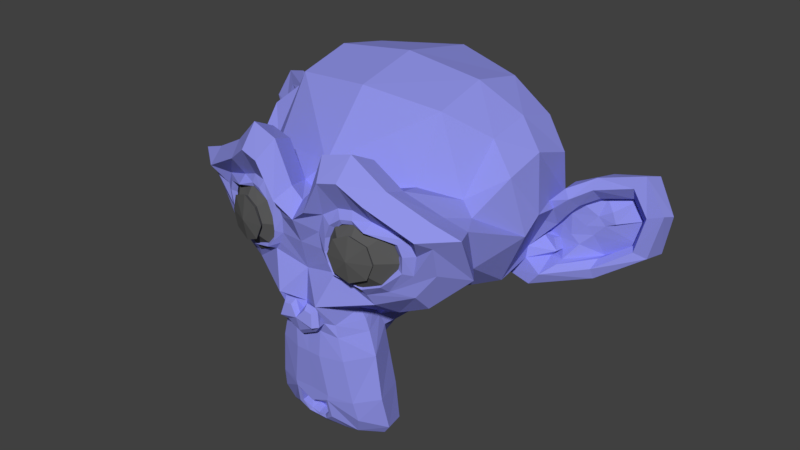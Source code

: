 # Source: monkey.blend  (saved by Blender 2.79.0; exported with 4.5.12 LTS)
import bpy
from mathutils import Matrix  # noqa: F401  (used for matrix-valued properties, if any)

bpy.ops.wm.read_factory_settings(use_empty=True)
scene = bpy.context.scene
scene.name = 'Scene'

# ---- collections
col_collection_1 = bpy.data.collections.new('Collection 1'); scene.collection.children.link(col_collection_1)

# ---- materials (node trees are filled in below, after node groups)
mat_eyes = bpy.data.materials.new('Eyes')
mat_eyes.alpha_threshold = 0.0
mat_eyes.use_transparent_shadow = False
mat_eyes.diffuse_color = (0.1025, 0.1025, 0.1025, 1.0)
mat_eyes.roughness = 0.5
mat_head = bpy.data.materials.new('Head')
mat_head.alpha_threshold = 0.0
mat_head.use_transparent_shadow = False
mat_head.diffuse_color = (0.2785, 0.291, 0.8, 1.0)
mat_head.roughness = 0.5

# ---- material node trees

# ---- world
world_untitled = bpy.data.worlds.new('Untitled'); scene.world = world_untitled
world_untitled.color = (0.05088, 0.05088, 0.05088)
world_untitled.use_sun_shadow = False
world_untitled.sun_shadow_jitter_overblur = 0.0
world_untitled.cycles.sampling_method = 'MANUAL'

# ---- meshes
me_suzanne = bpy.data.meshes.new('Suzanne')
me_suzanne.from_pydata([(0.4375, -0.7656, 0.1641), (-0.4375, -0.7656, 0.1641), (0.5, -0.6875, 0.09375), (-0.5, -0.6875, 0.09375), (0.5469, -0.5781, 0.05469), (-0.5469, -0.5781, 0.05469), (0.3516, -0.6172, -0.02344), (-0.3516, -0.6172, -0.02344), (0.3516, -0.7188, 0.03125), (-0.3516, -0.7188, 0.03125), (0.3516, -0.7812, 0.1328), (-0.3516, -0.7812, 0.1328), (0.2734, -0.7969, 0.1641), (-0.2734, -0.7969, 0.1641), (0.2031, -0.7422, 0.09375), (-0.2031, -0.7422, 0.09375), (0.1562, -0.6484, 0.05469), (-0.1562, -0.6484, 0.05469), (0.07812, -0.6562, 0.2422), (-0.07812, -0.6562, 0.2422), (0.1406, -0.7422, 0.2422), (-0.1406, -0.7422, 0.2422), (0.2422, -0.7969, 0.2422), (-0.2422, -0.7969, 0.2422), (0.2734, -0.7969, 0.3281), (-0.2734, -0.7969, 0.3281), (0.2031, -0.7422, 0.3906), (-0.2031, -0.7422, 0.3906), (0.1562, -0.6484, 0.4375), (-0.1562, -0.6484, 0.4375), (0.3516, -0.6172, 0.5156), (-0.3516, -0.6172, 0.5156), (0.3516, -0.7188, 0.4531), (-0.3516, -0.7188, 0.4531), (0.3516, -0.7812, 0.3594), (-0.3516, -0.7812, 0.3594), (0.4375, -0.7656, 0.3281), (-0.4375, -0.7656, 0.3281), (0.5, -0.6875, 0.3906), (-0.5, -0.6875, 0.3906), (0.5469, -0.5781, 0.4375), (-0.5469, -0.5781, 0.4375), (0.625, -0.5625, 0.2422), (-0.625, -0.5625, 0.2422), (0.5625, -0.6719, 0.2422), (-0.5625, -0.6719, 0.2422), (0.4688, -0.7578, 0.2422), (-0.4688, -0.7578, 0.2422), (0.4766, -0.7734, 0.2422), (-0.4766, -0.7734, 0.2422), (0.4453, -0.7812, 0.3359), (-0.4453, -0.7812, 0.3359), (0.3516, -0.8047, 0.375), (-0.3516, -0.8047, 0.375), (0.2656, -0.8203, 0.3359), (-0.2656, -0.8203, 0.3359), (0.2266, -0.8203, 0.2422), (-0.2266, -0.8203, 0.2422), (0.2656, -0.8203, 0.1562), (-0.2656, -0.8203, 0.1562), (0.3516, -0.8281, 0.2422), (-0.3516, -0.8281, 0.2422), (0.3516, -0.8047, 0.1172), (-0.3516, -0.8047, 0.1172), (0.4453, -0.7812, 0.1562), (-0.4453, -0.7812, 0.1562), (0.0, -0.7422, 0.4297), (0.0, -0.8203, 0.3516), (0.0, -0.7344, -0.6797), (0.0, -0.7812, -0.3203), (0.0, -0.7969, -0.1875), (0.0, -0.7188, -0.7734), (0.0, -0.6016, 0.4062), (0.0, -0.5703, 0.5703), (0.0, 0.5469, 0.8984), (0.0, 0.8516, 0.5625), (0.0, 0.8281, 0.07031), (0.0, 0.3516, -0.3828), (0.2031, -0.5625, -0.1875), (-0.2031, -0.5625, -0.1875), (0.3125, -0.5703, -0.4375), (-0.3125, -0.5703, -0.4375), (0.3516, -0.5703, -0.6953), (-0.3516, -0.5703, -0.6953), (0.3672, -0.5312, -0.8906), (-0.3672, -0.5312, -0.8906), (0.3281, -0.5234, -0.9453), (-0.3281, -0.5234, -0.9453), (0.1797, -0.5547, -0.9688), (-0.1797, -0.5547, -0.9688), (0.0, -0.5781, -0.9844), (0.4375, -0.5312, -0.1406), (-0.4375, -0.5312, -0.1406), (0.6328, -0.5391, -0.03906), (-0.6328, -0.5391, -0.03906), (0.8281, -0.4453, 0.1484), (-0.8281, -0.4453, 0.1484), (0.8594, -0.5938, 0.4297), (-0.8594, -0.5938, 0.4297), (0.7109, -0.625, 0.4844), (-0.7109, -0.625, 0.4844), (0.4922, -0.6875, 0.6016), (-0.4922, -0.6875, 0.6016), (0.3203, -0.7344, 0.7578), (-0.3203, -0.7344, 0.7578), (0.1562, -0.7578, 0.7188), (-0.1562, -0.7578, 0.7188), (0.0625, -0.75, 0.4922), (-0.0625, -0.75, 0.4922), (0.1641, -0.7734, 0.4141), (-0.1641, -0.7734, 0.4141), (0.125, -0.7656, 0.3047), (-0.125, -0.7656, 0.3047), (0.2031, -0.7422, 0.09375), (-0.2031, -0.7422, 0.09375), (0.375, -0.7031, 0.01562), (-0.375, -0.7031, 0.01562), (0.4922, -0.6719, 0.0625), (-0.4922, -0.6719, 0.0625), (0.625, -0.6484, 0.1875), (-0.625, -0.6484, 0.1875), (0.6406, -0.6484, 0.2969), (-0.6406, -0.6484, 0.2969), (0.6016, -0.6641, 0.375), (-0.6016, -0.6641, 0.375), (0.4297, -0.7188, 0.4375), (-0.4297, -0.7188, 0.4375), (0.25, -0.7578, 0.4688), (-0.25, -0.7578, 0.4688), (0.0, -0.7344, -0.7656), (0.1094, -0.7344, -0.7188), (-0.1094, -0.7344, -0.7188), (0.1172, -0.7109, -0.8359), (-0.1172, -0.7109, -0.8359), (0.0625, -0.6953, -0.8828), (-0.0625, -0.6953, -0.8828), (0.0, -0.6875, -0.8906), (0.0, -0.75, -0.1953), (0.0, -0.7422, -0.1406), (0.1016, -0.7422, -0.1484), (-0.1016, -0.7422, -0.1484), (0.125, -0.75, -0.2266), (-0.125, -0.75, -0.2266), (0.08594, -0.7422, -0.2891), (-0.08594, -0.7422, -0.2891), (0.3984, -0.6719, -0.04688), (-0.3984, -0.6719, -0.04688), (0.6172, -0.625, 0.05469), (-0.6172, -0.625, 0.05469), (0.7266, -0.6016, 0.2031), (-0.7266, -0.6016, 0.2031), (0.7422, -0.6562, 0.375), (-0.7422, -0.6562, 0.375), (0.6875, -0.7266, 0.4141), (-0.6875, -0.7266, 0.4141), (0.4375, -0.7969, 0.5469), (-0.4375, -0.7969, 0.5469), (0.3125, -0.8359, 0.6406), (-0.3125, -0.8359, 0.6406), (0.2031, -0.8516, 0.6172), (-0.2031, -0.8516, 0.6172), (0.1016, -0.8438, 0.4297), (-0.1016, -0.8438, 0.4297), (0.125, -0.8125, -0.1016), (-0.125, -0.8125, -0.1016), (0.2109, -0.7109, -0.4453), (-0.2109, -0.7109, -0.4453), (0.25, -0.6875, -0.7031), (-0.25, -0.6875, -0.7031), (0.2656, -0.6641, -0.8203), (-0.2656, -0.6641, -0.8203), (0.2344, -0.6328, -0.9141), (-0.2344, -0.6328, -0.9141), (0.1641, -0.6328, -0.9297), (-0.1641, -0.6328, -0.9297), (0.0, -0.6406, -0.9453), (0.0, -0.7266, 0.04688), (0.0, -0.7656, 0.2109), (0.3281, -0.7422, 0.4766), (-0.3281, -0.7422, 0.4766), (0.1641, -0.75, 0.1406), (-0.1641, -0.75, 0.1406), (0.1328, -0.7578, 0.2109), (-0.1328, -0.7578, 0.2109), (0.1172, -0.7344, -0.6875), (-0.1172, -0.7344, -0.6875), (0.07812, -0.75, -0.4453), (-0.07812, -0.75, -0.4453), (0.0, -0.75, -0.4453), (0.0, -0.7422, -0.3281), (0.09375, -0.7812, -0.2734), (-0.09375, -0.7812, -0.2734), (0.1328, -0.7969, -0.2266), (-0.1328, -0.7969, -0.2266), (0.1094, -0.7812, -0.1328), (-0.1094, -0.7812, -0.1328), (0.03906, -0.7812, -0.125), (-0.03906, -0.7812, -0.125), (0.0, -0.8281, -0.2031), (0.04688, -0.8125, -0.1484), (-0.04688, -0.8125, -0.1484), (0.09375, -0.8125, -0.1562), (-0.09375, -0.8125, -0.1562), (0.1094, -0.8281, -0.2266), (-0.1094, -0.8281, -0.2266), (0.07812, -0.8047, -0.25), (-0.07812, -0.8047, -0.25), (0.0, -0.8047, -0.2891), (0.2578, -0.5547, -0.3125), (-0.2578, -0.5547, -0.3125), (0.1641, -0.7109, -0.2422), (-0.1641, -0.7109, -0.2422), (0.1797, -0.7109, -0.3125), (-0.1797, -0.7109, -0.3125), (0.2344, -0.5547, -0.25), (-0.2344, -0.5547, -0.25), (0.0, -0.6875, -0.875), (0.04688, -0.6875, -0.8672), (-0.04688, -0.6875, -0.8672), (0.09375, -0.7109, -0.8203), (-0.09375, -0.7109, -0.8203), (0.09375, -0.7266, -0.7422), (-0.09375, -0.7266, -0.7422), (0.0, -0.6562, -0.7812), (0.09375, -0.6641, -0.75), (-0.09375, -0.6641, -0.75), (0.09375, -0.6406, -0.8125), (-0.09375, -0.6406, -0.8125), (0.04688, -0.6328, -0.8516), (-0.04688, -0.6328, -0.8516), (0.0, -0.6328, -0.8594), (0.1719, -0.7812, 0.2188), (-0.1719, -0.7812, 0.2188), (0.1875, -0.7734, 0.1562), (-0.1875, -0.7734, 0.1562), (0.3359, -0.7578, 0.4297), (-0.3359, -0.7578, 0.4297), (0.2734, -0.7734, 0.4219), (-0.2734, -0.7734, 0.4219), (0.4219, -0.7734, 0.3984), (-0.4219, -0.7734, 0.3984), (0.5625, -0.6953, 0.3516), (-0.5625, -0.6953, 0.3516), (0.5859, -0.6875, 0.2891), (-0.5859, -0.6875, 0.2891), (0.5781, -0.6797, 0.1953), (-0.5781, -0.6797, 0.1953), (0.4766, -0.7188, 0.1016), (-0.4766, -0.7188, 0.1016), (0.375, -0.7422, 0.0625), (-0.375, -0.7422, 0.0625), (0.2266, -0.7812, 0.1094), (-0.2266, -0.7812, 0.1094), (0.1797, -0.7812, 0.2969), (-0.1797, -0.7812, 0.2969), (0.2109, -0.7812, 0.375), (-0.2109, -0.7812, 0.375), (0.2344, -0.7578, 0.3594), (-0.2344, -0.7578, 0.3594), (0.1953, -0.7578, 0.2969), (-0.1953, -0.7578, 0.2969), (0.2422, -0.7578, 0.125), (-0.2422, -0.7578, 0.125), (0.375, -0.7266, 0.08594), (-0.375, -0.7266, 0.08594), (0.4609, -0.7031, 0.1172), (-0.4609, -0.7031, 0.1172), (0.5469, -0.6719, 0.2109), (-0.5469, -0.6719, 0.2109), (0.5547, -0.6719, 0.2812), (-0.5547, -0.6719, 0.2812), (0.5312, -0.6797, 0.3359), (-0.5312, -0.6797, 0.3359), (0.4141, -0.75, 0.3906), (-0.4141, -0.75, 0.3906), (0.2812, -0.7656, 0.3984), (-0.2812, -0.7656, 0.3984), (0.3359, -0.75, 0.4062), (-0.3359, -0.75, 0.4062), (0.2031, -0.75, 0.1719), (-0.2031, -0.75, 0.1719), (0.1953, -0.75, 0.2266), (-0.1953, -0.75, 0.2266), (0.1094, -0.6094, 0.4609), (-0.1094, -0.6094, 0.4609), (0.1953, -0.6172, 0.6641), (-0.1953, -0.6172, 0.6641), (0.3359, -0.5938, 0.6875), (-0.3359, -0.5938, 0.6875), (0.4844, -0.5547, 0.5547), (-0.4844, -0.5547, 0.5547), (0.6797, -0.4922, 0.4531), (-0.6797, -0.4922, 0.4531), (0.7969, -0.4609, 0.4062), (-0.7969, -0.4609, 0.4062), (0.7734, -0.375, 0.1641), (-0.7734, -0.375, 0.1641), (0.6016, -0.4141, 0.0), (-0.6016, -0.4141, 0.0), (0.4375, -0.4688, -0.09375), (-0.4375, -0.4688, -0.09375), (0.0, -0.2891, 0.8984), (0.0, 0.07812, 0.9844), (0.0, 0.6719, -0.1953), (0.0, -0.1875, -0.4609), (0.0, -0.4609, -0.9766), (0.0, -0.3438, -0.8047), (0.0, -0.3203, -0.5703), (0.0, -0.2812, -0.4844), (0.8516, -0.05469, 0.2344), (-0.8516, -0.05469, 0.2344), (0.8594, 0.04688, 0.3203), (-0.8594, 0.04688, 0.3203), (0.7734, 0.4375, 0.2656), (-0.7734, 0.4375, 0.2656), (0.4609, 0.7031, 0.4375), (-0.4609, 0.7031, 0.4375), (0.7344, -0.07031, -0.04688), (-0.7344, -0.07031, -0.04688), (0.5938, 0.1641, -0.125), (-0.5938, 0.1641, -0.125), (0.6406, 0.4297, -0.007812), (-0.6406, 0.4297, -0.007812), (0.3359, 0.6641, 0.05469), (-0.3359, 0.6641, 0.05469), (0.2344, -0.4062, -0.3516), (-0.2344, -0.4062, -0.3516), (0.1797, -0.2578, -0.4141), (-0.1797, -0.2578, -0.4141), (0.2891, -0.3828, -0.7109), (-0.2891, -0.3828, -0.7109), (0.25, -0.3906, -0.5), (-0.25, -0.3906, -0.5), (0.3281, -0.3984, -0.9141), (-0.3281, -0.3984, -0.9141), (0.1406, -0.3672, -0.7578), (-0.1406, -0.3672, -0.7578), (0.125, -0.3594, -0.5391), (-0.125, -0.3594, -0.5391), (0.1641, -0.4375, -0.9453), (-0.1641, -0.4375, -0.9453), (0.2188, -0.4297, -0.2812), (-0.2188, -0.4297, -0.2812), (0.2109, -0.4688, -0.2266), (-0.2109, -0.4688, -0.2266), (0.2031, -0.5, -0.1719), (-0.2031, -0.5, -0.1719), (0.2109, -0.1641, -0.3906), (-0.2109, -0.1641, -0.3906), (0.2969, 0.2656, -0.3125), (-0.2969, 0.2656, -0.3125), (0.3438, 0.5391, -0.1484), (-0.3438, 0.5391, -0.1484), (0.4531, 0.3828, 0.8672), (-0.4531, 0.3828, 0.8672), (0.4531, 0.07031, 0.9297), (-0.4531, 0.07031, 0.9297), (0.4531, -0.2344, 0.8516), (-0.4531, -0.2344, 0.8516), (0.4609, -0.4297, 0.5234), (-0.4609, -0.4297, 0.5234), (0.7266, -0.3359, 0.4062), (-0.7266, -0.3359, 0.4062), (0.6328, -0.2812, 0.4531), (-0.6328, -0.2812, 0.4531), (0.6406, -0.05469, 0.7031), (-0.6406, -0.05469, 0.7031), (0.7969, -0.125, 0.5625), (-0.7969, -0.125, 0.5625), (0.7969, 0.1172, 0.6172), (-0.7969, 0.1172, 0.6172), (0.6406, 0.1953, 0.75), (-0.6406, 0.1953, 0.75), (0.6406, 0.4453, 0.6797), (-0.6406, 0.4453, 0.6797), (0.7969, 0.3594, 0.5391), (-0.7969, 0.3594, 0.5391), (0.6172, 0.5859, 0.3281), (-0.6172, 0.5859, 0.3281), (0.4844, 0.5469, 0.02344), (-0.4844, 0.5469, 0.02344), (0.8203, 0.2031, 0.3281), (-0.8203, 0.2031, 0.3281), (0.4062, -0.1484, -0.1719), (-0.4062, -0.1484, -0.1719), (0.4297, 0.2109, -0.1953), (-0.4297, 0.2109, -0.1953), (0.8906, 0.2344, 0.4062), (-0.8906, 0.2344, 0.4062), (0.7734, 0.125, -0.1406), (-0.7734, 0.125, -0.1406), (1.039, 0.3281, -0.1016), (-1.039, 0.3281, -0.1016), (1.281, 0.4297, 0.05469), (-1.281, 0.4297, 0.05469), (1.352, 0.4219, 0.3203), (-1.352, 0.4219, 0.3203), (1.234, 0.4219, 0.5078), (-1.234, 0.4219, 0.5078), (1.023, 0.3125, 0.4766), (-1.023, 0.3125, 0.4766), (1.016, 0.2891, 0.4141), (-1.016, 0.2891, 0.4141), (1.188, 0.3906, 0.4375), (-1.188, 0.3906, 0.4375), (1.266, 0.4062, 0.2891), (-1.266, 0.4062, 0.2891), (1.211, 0.4062, 0.07812), (-1.211, 0.4062, 0.07812), (1.031, 0.3047, -0.03906), (-1.031, 0.3047, -0.03906), (0.8281, 0.1328, -0.07031), (-0.8281, 0.1328, -0.07031), (0.9219, 0.2188, 0.3594), (-0.9219, 0.2188, 0.3594), (0.9453, 0.2891, 0.3047), (-0.9453, 0.2891, 0.3047), (0.8828, 0.2109, -0.02344), (-0.8828, 0.2109, -0.02344), (1.039, 0.3672, 0.0), (-1.039, 0.3672, 0.0), (1.188, 0.4453, 0.09375), (-1.188, 0.4453, 0.09375), (1.234, 0.4453, 0.25), (-1.234, 0.4453, 0.25), (1.172, 0.4375, 0.3594), (-1.172, 0.4375, 0.3594), (1.023, 0.3594, 0.3438), (-1.023, 0.3594, 0.3438), (0.8438, 0.2109, 0.2891), (-0.8438, 0.2109, 0.2891), (0.8359, 0.2734, 0.1719), (-0.8359, 0.2734, 0.1719), (0.7578, 0.2734, 0.09375), (-0.7578, 0.2734, 0.09375), (0.8203, 0.2734, 0.08594), (-0.8203, 0.2734, 0.08594), (0.8438, 0.2734, 0.01562), (-0.8438, 0.2734, 0.01562), (0.8125, 0.2734, -0.01562), (-0.8125, 0.2734, -0.01562), (0.7266, 0.07031, 0.0), (-0.7266, 0.07031, 0.0), (0.7188, 0.1719, -0.02344), (-0.7188, 0.1719, -0.02344), (0.7188, 0.1875, 0.03906), (-0.7188, 0.1875, 0.03906), (0.7969, 0.2109, 0.2031), (-0.7969, 0.2109, 0.2031), (0.8906, 0.2656, 0.2422), (-0.8906, 0.2656, 0.2422), (0.8906, 0.3203, 0.2344), (-0.8906, 0.3203, 0.2344), (0.8125, 0.3203, -0.01562), (-0.8125, 0.3203, -0.01562), (0.8516, 0.3203, 0.01562), (-0.8516, 0.3203, 0.01562), (0.8281, 0.3203, 0.07812), (-0.8281, 0.3203, 0.07812), (0.7656, 0.3203, 0.09375), (-0.7656, 0.3203, 0.09375), (0.8438, 0.3203, 0.1719), (-0.8438, 0.3203, 0.1719), (1.039, 0.4141, 0.3281), (-1.039, 0.4141, 0.3281), (1.188, 0.4844, 0.3438), (-1.188, 0.4844, 0.3438), (1.258, 0.4922, 0.2422), (-1.258, 0.4922, 0.2422), (1.211, 0.4844, 0.08594), (-1.211, 0.4844, 0.08594), (1.047, 0.4219, 0.0), (-1.047, 0.4219, 0.0), (0.8828, 0.2656, -0.01562), (-0.8828, 0.2656, -0.01562), (0.9531, 0.3438, 0.2891), (-0.9531, 0.3438, 0.2891), (0.8906, 0.3281, 0.1094), (-0.8906, 0.3281, 0.1094), (0.9375, 0.3359, 0.0625), (-0.9375, 0.3359, 0.0625), (1.0, 0.3672, 0.125), (-1.0, 0.3672, 0.125), (0.9609, 0.3516, 0.1719), (-0.9609, 0.3516, 0.1719), (1.016, 0.375, 0.2344), (-1.016, 0.375, 0.2344), (1.055, 0.3828, 0.1875), (-1.055, 0.3828, 0.1875), (1.109, 0.3906, 0.2109), (-1.109, 0.3906, 0.2109), (1.086, 0.3906, 0.2734), (-1.086, 0.3906, 0.2734), (1.023, 0.4844, 0.4375), (-1.023, 0.4844, 0.4375), (1.25, 0.5469, 0.4688), (-1.25, 0.5469, 0.4688), (1.367, 0.5, 0.2969), (-1.367, 0.5, 0.2969), (1.312, 0.5312, 0.05469), (-1.312, 0.5312, 0.05469), (1.039, 0.4922, -0.08594), (-1.039, 0.4922, -0.08594), (0.7891, 0.3281, -0.125), (-0.7891, 0.3281, -0.125), (0.8594, 0.3828, 0.3828), (-0.8594, 0.3828, 0.3828)], [], [(46, 0, 2, 44), (3, 1, 47, 45), (44, 2, 4, 42), (5, 3, 45, 43), (2, 8, 6, 4), (7, 9, 3, 5), (0, 10, 8, 2), (9, 11, 1, 3), (10, 12, 14, 8), (15, 13, 11, 9), (8, 14, 16, 6), (17, 15, 9, 7), (14, 20, 18, 16), (19, 21, 15, 17), (12, 22, 20, 14), (21, 23, 13, 15), (22, 24, 26, 20), (27, 25, 23, 21), (20, 26, 28, 18), (29, 27, 21, 19), (26, 32, 30, 28), (31, 33, 27, 29), (24, 34, 32, 26), (33, 35, 25, 27), (34, 36, 38, 32), (39, 37, 35, 33), (32, 38, 40, 30), (41, 39, 33, 31), (38, 44, 42, 40), (43, 45, 39, 41), (36, 46, 44, 38), (45, 47, 37, 39), (46, 36, 50, 48), (51, 37, 47, 49), (36, 34, 52, 50), (53, 35, 37, 51), (34, 24, 54, 52), (55, 25, 35, 53), (24, 22, 56, 54), (57, 23, 25, 55), (22, 12, 58, 56), (59, 13, 23, 57), (12, 10, 62, 58), (63, 11, 13, 59), (10, 0, 64, 62), (65, 1, 11, 63), (0, 46, 48, 64), (49, 47, 1, 65), (60, 64, 48), (49, 65, 61), (62, 64, 60), (61, 65, 63), (60, 58, 62), (63, 59, 61), (60, 56, 58), (59, 57, 61), (60, 54, 56), (57, 55, 61), (60, 52, 54), (55, 53, 61), (60, 50, 52), (53, 51, 61), (60, 48, 50), (51, 49, 61), (88, 173, 175, 90), (175, 174, 89, 90), (86, 171, 173, 88), (174, 172, 87, 89), (84, 169, 171, 86), (172, 170, 85, 87), (82, 167, 169, 84), (170, 168, 83, 85), (80, 165, 167, 82), (168, 166, 81, 83), (78, 91, 145, 163), (146, 92, 79, 164), (91, 93, 147, 145), (148, 94, 92, 146), (93, 95, 149, 147), (150, 96, 94, 148), (95, 97, 151, 149), (152, 98, 96, 150), (97, 99, 153, 151), (154, 100, 98, 152), (99, 101, 155, 153), (156, 102, 100, 154), (101, 103, 157, 155), (158, 104, 102, 156), (103, 105, 159, 157), (160, 106, 104, 158), (105, 107, 161, 159), (162, 108, 106, 160), (107, 66, 67, 161), (67, 66, 108, 162), (109, 127, 159, 161), (160, 128, 110, 162), (127, 178, 157, 159), (158, 179, 128, 160), (125, 155, 157, 178), (158, 156, 126, 179), (123, 153, 155, 125), (156, 154, 124, 126), (121, 151, 153, 123), (154, 152, 122, 124), (119, 149, 151, 121), (152, 150, 120, 122), (117, 147, 149, 119), (150, 148, 118, 120), (115, 145, 147, 117), (148, 146, 116, 118), (113, 163, 145, 115), (146, 164, 114, 116), (113, 180, 176, 163), (176, 181, 114, 164), (109, 161, 67, 111), (67, 162, 110, 112), (111, 67, 177, 182), (177, 67, 112, 183), (176, 180, 182, 177), (183, 181, 176, 177), (134, 136, 175, 173), (175, 136, 135, 174), (132, 134, 173, 171), (174, 135, 133, 172), (130, 132, 171, 169), (172, 133, 131, 170), (165, 186, 184, 167), (185, 187, 166, 168), (130, 169, 167, 184), (168, 170, 131, 185), (143, 189, 188, 186), (188, 189, 144, 187), (184, 186, 188, 68), (188, 187, 185, 68), (129, 130, 184, 68), (185, 131, 129, 68), (141, 192, 190, 143), (191, 193, 142, 144), (139, 194, 192, 141), (193, 195, 140, 142), (138, 196, 194, 139), (195, 197, 138, 140), (137, 70, 196, 138), (197, 70, 137, 138), (189, 143, 190, 69), (191, 144, 189, 69), (69, 190, 205, 207), (206, 191, 69, 207), (70, 198, 199, 196), (200, 198, 70, 197), (196, 199, 201, 194), (202, 200, 197, 195), (194, 201, 203, 192), (204, 202, 195, 193), (192, 203, 205, 190), (206, 204, 193, 191), (198, 203, 201, 199), (202, 204, 198, 200), (198, 207, 205, 203), (206, 207, 198, 204), (138, 139, 163, 176), (164, 140, 138, 176), (139, 141, 210, 163), (211, 142, 140, 164), (141, 143, 212, 210), (213, 144, 142, 211), (143, 186, 165, 212), (166, 187, 144, 213), (80, 208, 212, 165), (213, 209, 81, 166), (208, 214, 210, 212), (211, 215, 209, 213), (78, 163, 210, 214), (211, 164, 79, 215), (130, 129, 71, 221), (71, 129, 131, 222), (132, 130, 221, 219), (222, 131, 133, 220), (134, 132, 219, 217), (220, 133, 135, 218), (136, 134, 217, 216), (218, 135, 136, 216), (216, 217, 228, 230), (229, 218, 216, 230), (217, 219, 226, 228), (227, 220, 218, 229), (219, 221, 224, 226), (225, 222, 220, 227), (221, 71, 223, 224), (223, 71, 222, 225), (223, 230, 228, 224), (229, 230, 223, 225), (224, 228, 226), (227, 229, 225), (182, 180, 233, 231), (234, 181, 183, 232), (111, 182, 231, 253), (232, 183, 112, 254), (109, 111, 253, 255), (254, 112, 110, 256), (180, 113, 251, 233), (252, 114, 181, 234), (113, 115, 249, 251), (250, 116, 114, 252), (115, 117, 247, 249), (248, 118, 116, 250), (117, 119, 245, 247), (246, 120, 118, 248), (119, 121, 243, 245), (244, 122, 120, 246), (121, 123, 241, 243), (242, 124, 122, 244), (123, 125, 239, 241), (240, 126, 124, 242), (125, 178, 235, 239), (236, 179, 126, 240), (178, 127, 237, 235), (238, 128, 179, 236), (127, 109, 255, 237), (256, 110, 128, 238), (237, 255, 257, 275), (258, 256, 238, 276), (235, 237, 275, 277), (276, 238, 236, 278), (239, 235, 277, 273), (278, 236, 240, 274), (241, 239, 273, 271), (274, 240, 242, 272), (243, 241, 271, 269), (272, 242, 244, 270), (245, 243, 269, 267), (270, 244, 246, 268), (247, 245, 267, 265), (268, 246, 248, 266), (249, 247, 265, 263), (266, 248, 250, 264), (251, 249, 263, 261), (264, 250, 252, 262), (233, 251, 261, 279), (262, 252, 234, 280), (255, 253, 259, 257), (260, 254, 256, 258), (253, 231, 281, 259), (282, 232, 254, 260), (231, 233, 279, 281), (280, 234, 232, 282), (66, 107, 283, 72), (284, 108, 66, 72), (107, 105, 285, 283), (286, 106, 108, 284), (105, 103, 287, 285), (288, 104, 106, 286), (103, 101, 289, 287), (290, 102, 104, 288), (101, 99, 291, 289), (292, 100, 102, 290), (99, 97, 293, 291), (294, 98, 100, 292), (97, 95, 295, 293), (296, 96, 98, 294), (95, 93, 297, 295), (298, 94, 96, 296), (93, 91, 299, 297), (300, 92, 94, 298), (307, 308, 327, 337), (328, 308, 307, 338), (306, 307, 337, 335), (338, 307, 306, 336), (305, 306, 335, 339), (336, 306, 305, 340), (88, 90, 305, 339), (305, 90, 89, 340), (86, 88, 339, 333), (340, 89, 87, 334), (84, 86, 333, 329), (334, 87, 85, 330), (82, 84, 329, 331), (330, 85, 83, 332), (329, 335, 337, 331), (338, 336, 330, 332), (329, 333, 339, 335), (340, 334, 330, 336), (325, 331, 337, 327), (338, 332, 326, 328), (80, 82, 331, 325), (332, 83, 81, 326), (208, 341, 343, 214), (344, 342, 209, 215), (80, 325, 341, 208), (342, 326, 81, 209), (78, 214, 343, 345), (344, 215, 79, 346), (78, 345, 299, 91), (300, 346, 79, 92), (76, 323, 351, 303), (352, 324, 76, 303), (303, 351, 349, 77), (350, 352, 303, 77), (77, 349, 347, 304), (348, 350, 77, 304), (304, 347, 327, 308), (328, 348, 304, 308), (325, 327, 347, 341), (348, 328, 326, 342), (295, 297, 317, 309), (318, 298, 296, 310), (75, 315, 323, 76), (324, 316, 75, 76), (301, 357, 355, 302), (356, 358, 301, 302), (302, 355, 353, 74), (354, 356, 302, 74), (74, 353, 315, 75), (316, 354, 74, 75), (291, 293, 361, 363), (362, 294, 292, 364), (363, 361, 367, 365), (368, 362, 364, 366), (365, 367, 369, 371), (370, 368, 366, 372), (371, 369, 375, 373), (376, 370, 372, 374), (313, 377, 373, 375), (374, 378, 314, 376), (315, 353, 373, 377), (374, 354, 316, 378), (353, 355, 371, 373), (372, 356, 354, 374), (355, 357, 365, 371), (366, 358, 356, 372), (357, 359, 363, 365), (364, 360, 358, 366), (289, 291, 363, 359), (364, 292, 290, 360), (73, 359, 357, 301), (358, 360, 73, 301), (283, 285, 287, 289), (288, 286, 284, 290), (283, 289, 359, 73), (360, 290, 284, 73), (72, 283, 73), (73, 284, 72), (293, 295, 309, 361), (310, 296, 294, 362), (309, 311, 367, 361), (368, 312, 310, 362), (311, 381, 369, 367), (370, 382, 312, 368), (313, 375, 369, 381), (370, 376, 314, 382), (347, 349, 385, 383), (386, 350, 348, 384), (317, 383, 385, 319), (386, 384, 318, 320), (297, 299, 383, 317), (384, 300, 298, 318), (299, 343, 341, 383), (342, 344, 300, 384), (341, 347, 383), (384, 348, 342), (299, 345, 343), (344, 346, 300), (313, 321, 379, 377), (380, 322, 314, 378), (315, 377, 379, 323), (380, 378, 316, 324), (319, 385, 379, 321), (380, 386, 320, 322), (349, 351, 379, 385), (380, 352, 350, 386), (323, 379, 351), (352, 380, 324), (399, 387, 413, 401), (414, 388, 400, 402), (399, 401, 403, 397), (404, 402, 400, 398), (397, 403, 405, 395), (406, 404, 398, 396), (395, 405, 407, 393), (408, 406, 396, 394), (393, 407, 409, 391), (410, 408, 394, 392), (391, 409, 411, 389), (412, 410, 392, 390), (409, 419, 417, 411), (418, 420, 410, 412), (407, 421, 419, 409), (420, 422, 408, 410), (405, 423, 421, 407), (422, 424, 406, 408), (403, 425, 423, 405), (424, 426, 404, 406), (401, 427, 425, 403), (426, 428, 402, 404), (401, 413, 415, 427), (416, 414, 402, 428), (317, 319, 443, 441), (444, 320, 318, 442), (319, 389, 411, 443), (412, 390, 320, 444), (309, 317, 441, 311), (442, 318, 310, 312), (381, 429, 413, 387), (414, 430, 382, 388), (411, 417, 439, 443), (440, 418, 412, 444), (437, 445, 443, 439), (444, 446, 438, 440), (433, 445, 437, 435), (438, 446, 434, 436), (431, 447, 445, 433), (446, 448, 432, 434), (429, 447, 431, 449), (432, 448, 430, 450), (413, 429, 449, 415), (450, 430, 414, 416), (311, 447, 429, 381), (430, 448, 312, 382), (311, 441, 445, 447), (446, 442, 312, 448), (441, 443, 445), (446, 444, 442), (415, 449, 451, 475), (452, 450, 416, 476), (449, 431, 461, 451), (462, 432, 450, 452), (431, 433, 459, 461), (460, 434, 432, 462), (433, 435, 457, 459), (458, 436, 434, 460), (435, 437, 455, 457), (456, 438, 436, 458), (437, 439, 453, 455), (454, 440, 438, 456), (439, 417, 473, 453), (474, 418, 440, 454), (427, 415, 475, 463), (476, 416, 428, 464), (425, 427, 463, 465), (464, 428, 426, 466), (423, 425, 465, 467), (466, 426, 424, 468), (421, 423, 467, 469), (468, 424, 422, 470), (419, 421, 469, 471), (470, 422, 420, 472), (417, 419, 471, 473), (472, 420, 418, 474), (457, 455, 479, 477), (480, 456, 458, 478), (477, 479, 481, 483), (482, 480, 478, 484), (483, 481, 487, 485), (488, 482, 484, 486), (485, 487, 489, 491), (490, 488, 486, 492), (463, 475, 485, 491), (486, 476, 464, 492), (451, 483, 485, 475), (486, 484, 452, 476), (451, 461, 477, 483), (478, 462, 452, 484), (457, 477, 461, 459), (462, 478, 458, 460), (453, 473, 479, 455), (480, 474, 454, 456), (471, 481, 479, 473), (480, 482, 472, 474), (469, 487, 481, 471), (482, 488, 470, 472), (467, 489, 487, 469), (488, 490, 468, 470), (465, 491, 489, 467), (490, 492, 466, 468), (463, 491, 465), (466, 492, 464), (391, 389, 503, 501), (504, 390, 392, 502), (393, 391, 501, 499), (502, 392, 394, 500), (395, 393, 499, 497), (500, 394, 396, 498), (397, 395, 497, 495), (498, 396, 398, 496), (399, 397, 495, 493), (496, 398, 400, 494), (387, 399, 493, 505), (494, 400, 388, 506), (493, 501, 503, 505), (504, 502, 494, 506), (493, 495, 499, 501), (500, 496, 494, 502), (495, 497, 499), (500, 498, 496), (313, 381, 387, 505), (388, 382, 314, 506), (313, 505, 503, 321), (504, 506, 314, 322), (319, 321, 503, 389), (504, 322, 320, 390)])
me_suzanne.polygons.foreach_set('material_index', [0, 0, 0, 0, 0, 0, 0, 0, 0, 0, 0, 0, 0, 0, 0, 0, 0, 0, 0, 0, 0, 0, 0, 0, 0, 0, 0, 0, 0, 0, 0, 0, 0, 0, 0, 0, 0, 0, 0, 0, 0, 0, 0, 0, 0, 0, 0, 0, 0, 0, 0, 0, 0, 0, 0, 0, 0, 0, 0, 0, 0, 0, 0, 0, 1, 1, 1, 1, 1, 1, 1, 1, 1, 1, 1, 1, 1, 1, 1, 1, 1, 1, 1, 1, 1, 1, 1, 1, 1, 1, 1, 1, 1, 1, 1, 1, 1, 1, 1, 1, 1, 1, 1, 1, 1, 1, 1, 1, 1, 1, 1, 1, 1, 1, 1, 1, 1, 1, 1, 1, 1, 1, 1, 1, 1, 1, 1, 1, 1, 1, 1, 1, 1, 1, 1, 1, 1, 1, 1, 1, 1, 1, 1, 1, 1, 1, 1, 1, 1, 1, 1, 1, 1, 1, 1, 1, 1, 1, 1, 1, 1, 1, 1, 1, 1, 1, 1, 1, 1, 1, 1, 1, 1, 1, 1, 1, 1, 1, 1, 1, 1, 1, 1, 1, 1, 1, 1, 1, 1, 1, 1, 1, 1, 1, 1, 1, 1, 1, 1, 1, 1, 1, 1, 1, 1, 1, 1, 1, 1, 1, 1, 1, 1, 1, 1, 1, 1, 1, 1, 1, 1, 1, 1, 1, 1, 1, 1, 1, 1, 1, 1, 1, 1, 1, 1, 1, 1, 1, 1, 1, 1, 1, 1, 1, 1, 1, 1, 1, 1, 1, 1, 1, 1, 1, 1, 1, 1, 1, 1, 1, 1, 1, 1, 1, 1, 1, 1, 1, 1, 1, 1, 1, 1, 1, 1, 1, 1, 1, 1, 1, 1, 1, 1, 1, 1, 1, 1, 1, 1, 1, 1, 1, 1, 1, 1, 1, 1, 1, 1, 1, 1, 1, 1, 1, 1, 1, 1, 1, 1, 1, 1, 1, 1, 1, 1, 1, 1, 1, 1, 1, 1, 1, 1, 1, 1, 1, 1, 1, 1, 1, 1, 1, 1, 1, 1, 1, 1, 1, 1, 1, 1, 1, 1, 1, 1, 1, 1, 1, 1, 1, 1, 1, 1, 1, 1, 1, 1, 1, 1, 1, 1, 1, 1, 1, 1, 1, 1, 1, 1, 1, 1, 1, 1, 1, 1, 1, 1, 1, 1, 1, 1, 1, 1, 1, 1, 1, 1, 1, 1, 1, 1, 1, 1, 1, 1, 1, 1, 1, 1, 1, 1, 1, 1, 1, 1, 1, 1, 1, 1, 1, 1, 1, 1, 1, 1, 1, 1, 1, 1, 1, 1, 1, 1, 1, 1, 1, 1, 1, 1, 1, 1, 1, 1, 1, 1, 1, 1, 1, 1, 1, 1, 1, 1, 1, 1, 1, 1, 1, 1, 1, 1, 1, 1, 1, 1, 1, 1, 1, 1, 1, 1, 1, 1, 1, 1, 1, 1, 1, 1, 1, 1, 1, 1, 1, 1, 1, 1, 1, 1, 1, 1, 1, 1, 1, 1, 1, 1, 1, 1, 1, 1, 1, 1, 1, 1, 1, 1, 1, 1, 1])
_uv = me_suzanne.uv_layers.new(name='UVMap')
_uv.uv.foreach_set('vector', [0.9431, 0.2291, 0.9434, 0.2124, 0.9678, 0.2037, 0.9684, 0.2404, 0.8818, 0.05395, 0.9058, 0.06372, 0.9054, 0.08051, 0.8796, 0.09062, 0.9684, 0.2404, 0.9678, 0.2037, 0.9996, 0.1978, 0.9972, 0.2533, 0.8503, 0.04671, 0.8818, 0.05395, 0.8796, 0.09062, 0.8503, 0.1022, 0.9678, 0.2037, 0.9425, 0.1779, 0.96, 0.1528, 0.9996, 0.1978, 0.8918, 0.003492, 0.9082, 0.02936, 0.8818, 0.05395, 0.8503, 0.04671, 0.9434, 0.2124, 0.931, 0.199, 0.9425, 0.1779, 0.9678, 0.2037, 0.9082, 0.02936, 0.9188, 0.0509, 0.9058, 0.06372, 0.8818, 0.05395, 0.931, 0.199, 0.9139, 0.1987, 0.9073, 0.1773, 0.9425, 0.1779, 0.9434, 0.03032, 0.9359, 0.05142, 0.9188, 0.0509, 0.9082, 0.02936, 0.9425, 0.1779, 0.9073, 0.1773, 0.8974, 0.1466, 0.96, 0.1528, 0.9547, 0.0001186, 0.9434, 0.03032, 0.9082, 0.02936, 0.8918, 0.003492, 0.9073, 0.1773, 0.8783, 0.1996, 0.8503, 0.189, 0.8974, 0.1466, 0.9999, 0.04455, 0.9714, 0.05388, 0.9434, 0.03032, 0.9547, 0.0001186, 0.9139, 0.1987, 0.9, 0.2098, 0.8783, 0.1996, 0.9073, 0.1773, 0.9714, 0.05388, 0.9493, 0.06309, 0.9359, 0.05142, 0.9434, 0.03032, 0.9, 0.2098, 0.9003, 0.2287, 0.8796, 0.2369, 0.8783, 0.1996, 0.9685, 0.0911, 0.9482, 0.08201, 0.9493, 0.06309, 0.9714, 0.05388, 0.8783, 0.1996, 0.8796, 0.2369, 0.8526, 0.2522, 0.8503, 0.189, 0.9948, 0.1076, 0.9685, 0.0911, 0.9714, 0.05388, 0.9999, 0.04455, 0.8796, 0.2369, 0.9045, 0.2629, 0.8975, 0.2931, 0.8526, 0.2522, 0.9481, 0.1464, 0.9424, 0.116, 0.9685, 0.0911, 0.9948, 0.1076, 0.9003, 0.2287, 0.9119, 0.2415, 0.9045, 0.2629, 0.8796, 0.2369, 0.9424, 0.116, 0.936, 0.09421, 0.9482, 0.08201, 0.9685, 0.0911, 0.9119, 0.2415, 0.9301, 0.2417, 0.9406, 0.2644, 0.9045, 0.2629, 0.9063, 0.1159, 0.9178, 0.09368, 0.936, 0.09421, 0.9424, 0.116, 0.9045, 0.2629, 0.9406, 0.2644, 0.9565, 0.2931, 0.8975, 0.2931, 0.8891, 0.1438, 0.9063, 0.1159, 0.9424, 0.116, 0.9481, 0.1464, 0.9406, 0.2644, 0.9684, 0.2404, 0.9972, 0.2533, 0.9565, 0.2931, 0.8503, 0.1022, 0.8796, 0.09062, 0.9063, 0.1159, 0.8891, 0.1438, 0.9301, 0.2417, 0.9431, 0.2291, 0.9684, 0.2404, 0.9406, 0.2644, 0.8796, 0.09062, 0.9054, 0.08051, 0.9178, 0.09368, 0.9063, 0.1159, 0.9431, 0.2291, 0.9301, 0.2417, 0.9284, 0.2386, 0.9404, 0.228, 0.9197, 0.09057, 0.9178, 0.09368, 0.9054, 0.08051, 0.9081, 0.0795, 0.9301, 0.2417, 0.9119, 0.2415, 0.9132, 0.2364, 0.9284, 0.2386, 0.9349, 0.08911, 0.936, 0.09421, 0.9178, 0.09368, 0.9197, 0.09057, 0.9119, 0.2415, 0.9003, 0.2287, 0.9047, 0.2266, 0.9132, 0.2364, 0.9438, 0.07964, 0.9482, 0.08201, 0.936, 0.09421, 0.9349, 0.08911, 0.9003, 0.2287, 0.9, 0.2098, 0.9058, 0.2126, 0.9047, 0.2266, 0.9434, 0.06563, 0.9493, 0.06309, 0.9482, 0.08201, 0.9438, 0.07964, 0.9, 0.2098, 0.9139, 0.1987, 0.9151, 0.2035, 0.9058, 0.2126, 0.9345, 0.05612, 0.9359, 0.05142, 0.9493, 0.06309, 0.9434, 0.06563, 0.9139, 0.1987, 0.931, 0.199, 0.9281, 0.2033, 0.9151, 0.2035, 0.9215, 0.05537, 0.9188, 0.0509, 0.9359, 0.05142, 0.9345, 0.05612, 0.931, 0.199, 0.9434, 0.2124, 0.9399, 0.2132, 0.9281, 0.2033, 0.9093, 0.06474, 0.9058, 0.06372, 0.9188, 0.0509, 0.9215, 0.05537, 0.9434, 0.2124, 0.9431, 0.2291, 0.9404, 0.228, 0.9399, 0.2132, 0.9081, 0.0795, 0.9054, 0.08051, 0.9058, 0.06372, 0.9093, 0.06474, 0.9213, 0.2196, 0.9399, 0.2132, 0.9404, 0.228, 0.9081, 0.0795, 0.9093, 0.06474, 0.9276, 0.07195, 0.9281, 0.2033, 0.9399, 0.2132, 0.9213, 0.2196, 0.9276, 0.07195, 0.9093, 0.06474, 0.9215, 0.05537, 0.9213, 0.2196, 0.9151, 0.2035, 0.9281, 0.2033, 0.9215, 0.05537, 0.9345, 0.05612, 0.9276, 0.07195, 0.9213, 0.2196, 0.9058, 0.2126, 0.9151, 0.2035, 0.9345, 0.05612, 0.9434, 0.06563, 0.9276, 0.07195, 0.9213, 0.2196, 0.9047, 0.2266, 0.9058, 0.2126, 0.9434, 0.06563, 0.9438, 0.07964, 0.9276, 0.07195, 0.9213, 0.2196, 0.9132, 0.2364, 0.9047, 0.2266, 0.9438, 0.07964, 0.9349, 0.08911, 0.9276, 0.07195, 0.9213, 0.2196, 0.9284, 0.2386, 0.9132, 0.2364, 0.9349, 0.08911, 0.9197, 0.09057, 0.9276, 0.07195, 0.9213, 0.2196, 0.9404, 0.228, 0.9284, 0.2386, 0.9197, 0.09057, 0.9081, 0.0795, 0.9276, 0.07195, 0.3508, 0.5455, 0.351, 0.5462, 0.3497, 0.5467, 0.3495, 0.5461, 0.3497, 0.5467, 0.3483, 0.5471, 0.3481, 0.5464, 0.3495, 0.5461, 0.3516, 0.545, 0.3515, 0.546, 0.351, 0.5462, 0.3508, 0.5455, 0.3483, 0.5471, 0.3478, 0.5472, 0.3471, 0.5464, 0.3481, 0.5464, 0.352, 0.545, 0.3524, 0.5463, 0.3515, 0.546, 0.3516, 0.545, 0.3478, 0.5472, 0.3472, 0.548, 0.3467, 0.5466, 0.3471, 0.5464, 0.3539, 0.545, 0.3535, 0.5471, 0.3524, 0.5463, 0.352, 0.545, 0.3472, 0.548, 0.3468, 0.5495, 0.345, 0.5478, 0.3467, 0.5466, 0.3597, 0.5447, 0.3593, 0.5506, 0.3535, 0.5471, 0.3539, 0.545, 0.3468, 0.5495, 0.3444, 0.5573, 0.3386, 0.5522, 0.345, 0.5478, 0.3736, 0.5433, 0.3818, 0.5322, 0.3915, 0.5382, 0.3862, 0.5659, 0.2269, 0.6307, 0.2697, 0.5564, 0.3158, 0.57, 0.3555, 0.6059, 0.3818, 0.5322, 0.3871, 0.5231, 0.3925, 0.523, 0.3915, 0.5382, 0.1788, 0.4966, 0.2314, 0.5115, 0.2697, 0.5564, 0.2269, 0.6307, 0.3871, 0.5231, 0.3887, 0.5125, 0.3951, 0.5156, 0.3925, 0.523, 0.1996, 0.4104, 0.2611, 0.4477, 0.2314, 0.5115, 0.1788, 0.4966, 0.3887, 0.5125, 0.3957, 0.5079, 0.399, 0.5101, 0.3951, 0.5156, 0.2556, 0.3575, 0.2782, 0.3922, 0.2611, 0.4477, 0.1996, 0.4104, 0.3957, 0.5079, 0.3995, 0.5054, 0.4023, 0.509, 0.399, 0.5101, 0.2797, 0.324, 0.3012, 0.3637, 0.2782, 0.3922, 0.2556, 0.3575, 0.3995, 0.5054, 0.4092, 0.5004, 0.414, 0.5049, 0.4023, 0.509, 0.4113, 0.287, 0.3781, 0.3384, 0.3012, 0.3637, 0.2797, 0.324, 0.4092, 0.5004, 0.4168, 0.4961, 0.4196, 0.5008, 0.414, 0.5049, 0.456, 0.3374, 0.4278, 0.3663, 0.3781, 0.3384, 0.4113, 0.287, 0.4168, 0.4961, 0.4212, 0.4941, 0.4244, 0.499, 0.4196, 0.5008, 0.4772, 0.3673, 0.446, 0.3825, 0.4278, 0.3663, 0.456, 0.3374, 0.4212, 0.4941, 0.4445, 0.4816, 0.4495, 0.5038, 0.4244, 0.499, 0.5335, 0.4453, 0.473, 0.4386, 0.446, 0.3825, 0.4772, 0.3673, 0.4445, 0.4816, 0.4679, 0.468, 0.4953, 0.5095, 0.4495, 0.5038, 0.4953, 0.5095, 0.4679, 0.468, 0.473, 0.4386, 0.5335, 0.4453, 0.4373, 0.5142, 0.426, 0.5109, 0.4244, 0.499, 0.4495, 0.5038, 0.4772, 0.3673, 0.6028, 0.2775, 0.6192, 0.4008, 0.5335, 0.4453, 0.426, 0.5109, 0.4201, 0.5109, 0.4196, 0.5008, 0.4244, 0.499, 0.456, 0.3374, 0.5408, 0.2053, 0.6028, 0.2775, 0.4772, 0.3673, 0.4132, 0.5119, 0.414, 0.5049, 0.4196, 0.5008, 0.4201, 0.5109, 0.456, 0.3374, 0.4113, 0.287, 0.395, 0.1409, 0.5408, 0.2053, 0.4039, 0.513, 0.4023, 0.509, 0.414, 0.5049, 0.4132, 0.5119, 0.4113, 0.287, 0.2797, 0.324, 0.2241, 0.2649, 0.395, 0.1409, 0.4005, 0.5151, 0.399, 0.5101, 0.4023, 0.509, 0.4039, 0.513, 0.2797, 0.324, 0.2556, 0.3575, 0.1782, 0.3302, 0.2241, 0.2649, 0.3977, 0.5195, 0.3951, 0.5156, 0.399, 0.5101, 0.4005, 0.5151, 0.2556, 0.3575, 0.1996, 0.4104, 0.1299, 0.4159, 0.1782, 0.3302, 0.3961, 0.5294, 0.3925, 0.523, 0.3951, 0.5156, 0.3977, 0.5195, 0.1996, 0.4104, 0.1788, 0.4966, 0.1434, 0.5847, 0.1299, 0.4159, 0.3973, 0.5385, 0.3915, 0.5382, 0.3925, 0.523, 0.3961, 0.5294, 0.1788, 0.4966, 0.2269, 0.6307, 0.2215, 0.6879, 0.1434, 0.5847, 0.4116, 0.553, 0.3862, 0.5659, 0.3915, 0.5382, 0.3973, 0.5385, 0.2269, 0.6307, 0.3555, 0.6059, 0.4067, 0.8111, 0.2215, 0.6879, 0.4116, 0.553, 0.4222, 0.5547, 0.4138, 0.5998, 0.3862, 0.5659, 0.4138, 0.5998, 0.4821, 0.7921, 0.4067, 0.8111, 0.3555, 0.6059, 0.4373, 0.5142, 0.4495, 0.5038, 0.4953, 0.5095, 0.4463, 0.5329, 0.4953, 0.5095, 0.5335, 0.4453, 0.6192, 0.4008, 0.6317, 0.5737, 0.4463, 0.5329, 0.4953, 0.5095, 0.4721, 0.5794, 0.4363, 0.5496, 0.4721, 0.5794, 0.4953, 0.5095, 0.6317, 0.5737, 0.5623, 0.7059, 0.4138, 0.5998, 0.4222, 0.5547, 0.4363, 0.5496, 0.4721, 0.5794, 0.5623, 0.7059, 0.4821, 0.7921, 0.4138, 0.5998, 0.4721, 0.5794, 0.3505, 0.5472, 0.3499, 0.5474, 0.3497, 0.5467, 0.351, 0.5462, 0.3497, 0.5467, 0.3499, 0.5474, 0.3494, 0.5476, 0.3483, 0.5471, 0.3512, 0.5474, 0.3505, 0.5472, 0.351, 0.5462, 0.3515, 0.546, 0.3483, 0.5471, 0.3494, 0.5476, 0.3489, 0.5482, 0.3478, 0.5472, 0.352, 0.5487, 0.3512, 0.5474, 0.3515, 0.546, 0.3524, 0.5463, 0.3478, 0.5472, 0.3489, 0.5482, 0.3491, 0.5498, 0.3472, 0.548, 0.3593, 0.5506, 0.3564, 0.5553, 0.3525, 0.549, 0.3535, 0.5471, 0.349, 0.5503, 0.3508, 0.5581, 0.3444, 0.5573, 0.3468, 0.5495, 0.352, 0.5487, 0.3524, 0.5463, 0.3535, 0.5471, 0.3525, 0.549, 0.3468, 0.5495, 0.3472, 0.548, 0.3491, 0.5498, 0.349, 0.5503, 0.3638, 0.5608, 0.3573, 0.5632, 0.3538, 0.5569, 0.3564, 0.5553, 0.3538, 0.5569, 0.3573, 0.5632, 0.3519, 0.5689, 0.3508, 0.5581, 0.3525, 0.549, 0.3564, 0.5553, 0.3538, 0.5569, 0.351, 0.5503, 0.3538, 0.5569, 0.3508, 0.5581, 0.349, 0.5503, 0.351, 0.5503, 0.3505, 0.5491, 0.352, 0.5487, 0.3525, 0.549, 0.351, 0.5503, 0.349, 0.5503, 0.3491, 0.5498, 0.3505, 0.5491, 0.351, 0.5503, 0.3704, 0.5611, 0.3688, 0.5649, 0.3654, 0.5635, 0.3638, 0.5608, 0.3545, 0.5716, 0.3553, 0.5761, 0.3498, 0.5772, 0.3519, 0.5689, 0.3771, 0.5668, 0.373, 0.5681, 0.3688, 0.5649, 0.3704, 0.5611, 0.3553, 0.5761, 0.3587, 0.5818, 0.3566, 0.5877, 0.3498, 0.5772, 0.374, 0.5812, 0.3724, 0.5729, 0.373, 0.5681, 0.3771, 0.5668, 0.3587, 0.5818, 0.3643, 0.581, 0.374, 0.5812, 0.3566, 0.5877, 0.3677, 0.5772, 0.3664, 0.5746, 0.3724, 0.5729, 0.374, 0.5812, 0.3643, 0.581, 0.3664, 0.5746, 0.3677, 0.5772, 0.374, 0.5812, 0.3573, 0.5632, 0.3638, 0.5608, 0.3654, 0.5635, 0.3588, 0.5654, 0.3545, 0.5716, 0.3519, 0.5689, 0.3573, 0.5632, 0.3588, 0.5654, 0.3588, 0.5654, 0.3654, 0.5635, 0.3656, 0.566, 0.3603, 0.5675, 0.3572, 0.5726, 0.3545, 0.5716, 0.3588, 0.5654, 0.3603, 0.5675, 0.3664, 0.5746, 0.3643, 0.5724, 0.3699, 0.5714, 0.3724, 0.5729, 0.3627, 0.5782, 0.3643, 0.5724, 0.3664, 0.5746, 0.3643, 0.581, 0.3724, 0.5729, 0.3699, 0.5714, 0.3707, 0.5687, 0.373, 0.5681, 0.3596, 0.5789, 0.3627, 0.5782, 0.3643, 0.581, 0.3587, 0.5818, 0.373, 0.5681, 0.3707, 0.5687, 0.3679, 0.5666, 0.3688, 0.5649, 0.3575, 0.5753, 0.3596, 0.5789, 0.3587, 0.5818, 0.3553, 0.5761, 0.3688, 0.5649, 0.3679, 0.5666, 0.3656, 0.566, 0.3654, 0.5635, 0.3572, 0.5726, 0.3575, 0.5753, 0.3553, 0.5761, 0.3545, 0.5716, 0.3643, 0.5724, 0.3679, 0.5666, 0.3707, 0.5687, 0.3699, 0.5714, 0.3596, 0.5789, 0.3575, 0.5753, 0.3643, 0.5724, 0.3627, 0.5782, 0.3643, 0.5724, 0.3603, 0.5675, 0.3656, 0.566, 0.3679, 0.5666, 0.3572, 0.5726, 0.3603, 0.5675, 0.3643, 0.5724, 0.3575, 0.5753, 0.374, 0.5812, 0.3771, 0.5668, 0.3862, 0.5659, 0.4138, 0.5998, 0.3555, 0.6059, 0.3566, 0.5877, 0.374, 0.5812, 0.4138, 0.5998, 0.3771, 0.5668, 0.3704, 0.5611, 0.3709, 0.5561, 0.3862, 0.5659, 0.3421, 0.5763, 0.3498, 0.5772, 0.3566, 0.5877, 0.3555, 0.6059, 0.3704, 0.5611, 0.3638, 0.5608, 0.3656, 0.5539, 0.3709, 0.5561, 0.3428, 0.5671, 0.3519, 0.5689, 0.3498, 0.5772, 0.3421, 0.5763, 0.3638, 0.5608, 0.3564, 0.5553, 0.3593, 0.5506, 0.3656, 0.5539, 0.3444, 0.5573, 0.3508, 0.5581, 0.3519, 0.5689, 0.3428, 0.5671, 0.3597, 0.5447, 0.3654, 0.544, 0.3656, 0.5539, 0.3593, 0.5506, 0.3428, 0.5671, 0.3303, 0.5576, 0.3386, 0.5522, 0.3444, 0.5573, 0.3654, 0.544, 0.369, 0.5438, 0.3709, 0.5561, 0.3656, 0.5539, 0.3421, 0.5763, 0.3247, 0.5624, 0.3303, 0.5576, 0.3428, 0.5671, 0.3736, 0.5433, 0.3862, 0.5659, 0.3709, 0.5561, 0.369, 0.5438, 0.3421, 0.5763, 0.3555, 0.6059, 0.3158, 0.57, 0.3247, 0.5624, 0.352, 0.5487, 0.3505, 0.5491, 0.3505, 0.549, 0.3517, 0.5486, 0.3505, 0.549, 0.3505, 0.5491, 0.3491, 0.5498, 0.3493, 0.5494, 0.3512, 0.5474, 0.352, 0.5487, 0.3517, 0.5486, 0.3511, 0.5476, 0.3493, 0.5494, 0.3491, 0.5498, 0.3489, 0.5482, 0.3491, 0.5483, 0.3505, 0.5472, 0.3512, 0.5474, 0.3511, 0.5476, 0.3504, 0.5474, 0.3491, 0.5483, 0.3489, 0.5482, 0.3494, 0.5476, 0.3496, 0.5477, 0.3499, 0.5474, 0.3505, 0.5472, 0.3504, 0.5474, 0.35, 0.5475, 0.3496, 0.5477, 0.3494, 0.5476, 0.3499, 0.5474, 0.35, 0.5475, 0.35, 0.5475, 0.3504, 0.5474, 0.3504, 0.5479, 0.3501, 0.5479, 0.3499, 0.5481, 0.3496, 0.5477, 0.35, 0.5475, 0.3501, 0.5479, 0.3504, 0.5474, 0.3511, 0.5476, 0.3507, 0.548, 0.3504, 0.5479, 0.3497, 0.5483, 0.3491, 0.5483, 0.3496, 0.5477, 0.3499, 0.5481, 0.3511, 0.5476, 0.3517, 0.5486, 0.3509, 0.5483, 0.3507, 0.548, 0.3497, 0.5487, 0.3493, 0.5494, 0.3491, 0.5483, 0.3497, 0.5483, 0.3517, 0.5486, 0.3505, 0.549, 0.3503, 0.5485, 0.3509, 0.5483, 0.3503, 0.5485, 0.3505, 0.549, 0.3493, 0.5494, 0.3497, 0.5487, 0.3503, 0.5485, 0.3501, 0.5479, 0.3504, 0.5479, 0.3509, 0.5483, 0.3499, 0.5481, 0.3501, 0.5479, 0.3503, 0.5485, 0.3497, 0.5487, 0.3509, 0.5483, 0.3504, 0.5479, 0.3507, 0.548, 0.3497, 0.5483, 0.3499, 0.5481, 0.3497, 0.5487, 0.4363, 0.5496, 0.4222, 0.5547, 0.4221, 0.5482, 0.4309, 0.5432, 0.5201, 0.8553, 0.4821, 0.7921, 0.5623, 0.7059, 0.6397, 0.7603, 0.4463, 0.5329, 0.4363, 0.5496, 0.4309, 0.5432, 0.4345, 0.5318, 0.6397, 0.7603, 0.5623, 0.7059, 0.6317, 0.5737, 0.7398, 0.594, 0.4373, 0.5142, 0.4463, 0.5329, 0.4345, 0.5318, 0.4315, 0.5204, 0.7398, 0.594, 0.6317, 0.5737, 0.6192, 0.4008, 0.7458, 0.3895, 0.4222, 0.5547, 0.4116, 0.553, 0.4136, 0.5469, 0.4221, 0.5482, 0.3962, 0.8717, 0.4067, 0.8111, 0.4821, 0.7921, 0.5201, 0.8553, 0.4116, 0.553, 0.3973, 0.5385, 0.4018, 0.537, 0.4136, 0.5469, 0.175, 0.7536, 0.2215, 0.6879, 0.4067, 0.8111, 0.3962, 0.8717, 0.3973, 0.5385, 0.3961, 0.5294, 0.3999, 0.5294, 0.4018, 0.537, 0.06912, 0.6205, 0.1434, 0.5847, 0.2215, 0.6879, 0.175, 0.7536, 0.3961, 0.5294, 0.3977, 0.5195, 0.4, 0.5213, 0.3999, 0.5294, 0.06677, 0.4181, 0.1299, 0.4159, 0.1434, 0.5847, 0.06912, 0.6205, 0.3977, 0.5195, 0.4005, 0.5151, 0.403, 0.5172, 0.4, 0.5213, 0.111, 0.2763, 0.1782, 0.3302, 0.1299, 0.4159, 0.06677, 0.4181, 0.4005, 0.5151, 0.4039, 0.513, 0.4057, 0.5149, 0.403, 0.5172, 0.1955, 0.2042, 0.2241, 0.2649, 0.1782, 0.3302, 0.111, 0.2763, 0.4039, 0.513, 0.4132, 0.5119, 0.4136, 0.5149, 0.4057, 0.5149, 0.4007, 0.05316, 0.395, 0.1409, 0.2241, 0.2649, 0.1955, 0.2042, 0.4132, 0.5119, 0.4201, 0.5109, 0.4194, 0.5144, 0.4136, 0.5149, 0.5821, 0.1226, 0.5408, 0.2053, 0.395, 0.1409, 0.4007, 0.05316, 0.4201, 0.5109, 0.426, 0.5109, 0.4246, 0.5154, 0.4194, 0.5144, 0.6812, 0.2282, 0.6028, 0.2775, 0.5408, 0.2053, 0.5821, 0.1226, 0.426, 0.5109, 0.4373, 0.5142, 0.4315, 0.5204, 0.4246, 0.5154, 0.7458, 0.3895, 0.6192, 0.4008, 0.6028, 0.2775, 0.6812, 0.2282, 0.4246, 0.5154, 0.4315, 0.5204, 0.4274, 0.5225, 0.4236, 0.5174, 0.85, 0.358, 0.7458, 0.3895, 0.6812, 0.2282, 0.7397, 0.1932, 0.4194, 0.5144, 0.4246, 0.5154, 0.4236, 0.5174, 0.4191, 0.5162, 0.7397, 0.1932, 0.6812, 0.2282, 0.5821, 0.1226, 0.6122, 0.06766, 0.4136, 0.5149, 0.4194, 0.5144, 0.4191, 0.5162, 0.4137, 0.5161, 0.6122, 0.06766, 0.5821, 0.1226, 0.4007, 0.05316, 0.4009, 0.0001186, 0.4057, 0.5149, 0.4136, 0.5149, 0.4137, 0.5161, 0.4067, 0.5168, 0.4009, 0.0001186, 0.4007, 0.05316, 0.1955, 0.2042, 0.1454, 0.1379, 0.403, 0.5172, 0.4057, 0.5149, 0.4067, 0.5168, 0.4041, 0.5187, 0.1454, 0.1379, 0.1955, 0.2042, 0.111, 0.2763, 0.05153, 0.2513, 0.4, 0.5213, 0.403, 0.5172, 0.4041, 0.5187, 0.4019, 0.5218, 0.05153, 0.2513, 0.111, 0.2763, 0.06677, 0.4181, 0.0001186, 0.4016, 0.3999, 0.5294, 0.4, 0.5213, 0.4019, 0.5218, 0.4015, 0.5292, 0.0001186, 0.4016, 0.06677, 0.4181, 0.06912, 0.6205, 0.02771, 0.6385, 0.4018, 0.537, 0.3999, 0.5294, 0.4015, 0.5292, 0.4035, 0.5354, 0.02771, 0.6385, 0.06912, 0.6205, 0.175, 0.7536, 0.1359, 0.7852, 0.4136, 0.5469, 0.4018, 0.537, 0.4035, 0.5354, 0.4144, 0.5436, 0.1359, 0.7852, 0.175, 0.7536, 0.3962, 0.8717, 0.3782, 0.9334, 0.4221, 0.5482, 0.4136, 0.5469, 0.4144, 0.5436, 0.4219, 0.5433, 0.3782, 0.9334, 0.3962, 0.8717, 0.5201, 0.8553, 0.5704, 0.9334, 0.4315, 0.5204, 0.4345, 0.5318, 0.4304, 0.5312, 0.4274, 0.5225, 0.8231, 0.6078, 0.7398, 0.594, 0.7458, 0.3895, 0.85, 0.358, 0.4345, 0.5318, 0.4309, 0.5432, 0.427, 0.5393, 0.4304, 0.5312, 0.7365, 0.8297, 0.6397, 0.7603, 0.7398, 0.594, 0.8231, 0.6078, 0.4309, 0.5432, 0.4221, 0.5482, 0.4219, 0.5433, 0.427, 0.5393, 0.5704, 0.9334, 0.5201, 0.8553, 0.6397, 0.7603, 0.7365, 0.8297, 0.4679, 0.468, 0.4445, 0.4816, 0.4228, 0.4669, 0.4297, 0.4555, 0.4266, 0.4357, 0.473, 0.4386, 0.4679, 0.468, 0.4297, 0.4555, 0.4445, 0.4816, 0.4212, 0.4941, 0.4171, 0.4893, 0.4228, 0.4669, 0.4251, 0.395, 0.446, 0.3825, 0.473, 0.4386, 0.4266, 0.4357, 0.4212, 0.4941, 0.4168, 0.4961, 0.4133, 0.4936, 0.4171, 0.4893, 0.4092, 0.379, 0.4278, 0.3663, 0.446, 0.3825, 0.4251, 0.395, 0.4168, 0.4961, 0.4092, 0.5004, 0.4044, 0.4947, 0.4133, 0.4936, 0.3687, 0.3804, 0.3781, 0.3384, 0.4278, 0.3663, 0.4092, 0.379, 0.4092, 0.5004, 0.3995, 0.5054, 0.3957, 0.5019, 0.4044, 0.4947, 0.3169, 0.3957, 0.3012, 0.3637, 0.3781, 0.3384, 0.3687, 0.3804, 0.3995, 0.5054, 0.3957, 0.5079, 0.3927, 0.5052, 0.3957, 0.5019, 0.2968, 0.4103, 0.2782, 0.3922, 0.3012, 0.3637, 0.3169, 0.3957, 0.3957, 0.5079, 0.3887, 0.5125, 0.3858, 0.5112, 0.3927, 0.5052, 0.277, 0.4563, 0.2611, 0.4477, 0.2782, 0.3922, 0.2968, 0.4103, 0.3887, 0.5125, 0.3871, 0.5231, 0.382, 0.5202, 0.3858, 0.5112, 0.2656, 0.503, 0.2314, 0.5115, 0.2611, 0.4477, 0.277, 0.4563, 0.3871, 0.5231, 0.3818, 0.5322, 0.3789, 0.529, 0.382, 0.5202, 0.2772, 0.5396, 0.2697, 0.5564, 0.2314, 0.5115, 0.2656, 0.503, 0.3472, 0.5374, 0.3466, 0.5334, 0.3562, 0.5308, 0.3519, 0.5371, 0.335, 0.5329, 0.3466, 0.5334, 0.3472, 0.5374, 0.3425, 0.5389, 0.3486, 0.5431, 0.3472, 0.5374, 0.3519, 0.5371, 0.3505, 0.5425, 0.3425, 0.5389, 0.3472, 0.5374, 0.3486, 0.5431, 0.3466, 0.5435, 0.3492, 0.5452, 0.3486, 0.5431, 0.3505, 0.5425, 0.3505, 0.5447, 0.3466, 0.5435, 0.3486, 0.5431, 0.3492, 0.5452, 0.3479, 0.5455, 0.3508, 0.5455, 0.3495, 0.5461, 0.3492, 0.5452, 0.3505, 0.5447, 0.3492, 0.5452, 0.3495, 0.5461, 0.3481, 0.5464, 0.3479, 0.5455, 0.3516, 0.545, 0.3508, 0.5455, 0.3505, 0.5447, 0.3515, 0.5444, 0.3479, 0.5455, 0.3481, 0.5464, 0.3471, 0.5464, 0.3468, 0.5458, 0.352, 0.545, 0.3516, 0.545, 0.3515, 0.5444, 0.3526, 0.5429, 0.3468, 0.5458, 0.3471, 0.5464, 0.3467, 0.5466, 0.3449, 0.5451, 0.3539, 0.545, 0.352, 0.545, 0.3526, 0.5429, 0.3563, 0.5388, 0.3449, 0.5451, 0.3467, 0.5466, 0.345, 0.5478, 0.3383, 0.543, 0.3526, 0.5429, 0.3505, 0.5425, 0.3519, 0.5371, 0.3563, 0.5388, 0.3425, 0.5389, 0.3466, 0.5435, 0.3449, 0.5451, 0.3383, 0.543, 0.3526, 0.5429, 0.3515, 0.5444, 0.3505, 0.5447, 0.3505, 0.5425, 0.3479, 0.5455, 0.3468, 0.5458, 0.3449, 0.5451, 0.3466, 0.5435, 0.3622, 0.5372, 0.3563, 0.5388, 0.3519, 0.5371, 0.3562, 0.5308, 0.3425, 0.5389, 0.3383, 0.543, 0.3288, 0.5443, 0.335, 0.5329, 0.3597, 0.5447, 0.3539, 0.545, 0.3563, 0.5388, 0.3622, 0.5372, 0.3383, 0.543, 0.345, 0.5478, 0.3386, 0.5522, 0.3288, 0.5443, 0.3654, 0.544, 0.366, 0.537, 0.3693, 0.5385, 0.369, 0.5438, 0.317, 0.5534, 0.3218, 0.5465, 0.3303, 0.5576, 0.3247, 0.5624, 0.3597, 0.5447, 0.3622, 0.5372, 0.366, 0.537, 0.3654, 0.544, 0.3218, 0.5465, 0.3288, 0.5443, 0.3386, 0.5522, 0.3303, 0.5576, 0.3736, 0.5433, 0.369, 0.5438, 0.3693, 0.5385, 0.3723, 0.5396, 0.317, 0.5534, 0.3247, 0.5624, 0.3158, 0.57, 0.3121, 0.5599, 0.3736, 0.5433, 0.3723, 0.5396, 0.3789, 0.529, 0.3818, 0.5322, 0.2772, 0.5396, 0.3121, 0.5599, 0.3158, 0.57, 0.2697, 0.5564, 0.3541, 0.4956, 0.3592, 0.499, 0.3581, 0.5032, 0.3519, 0.5003, 0.3444, 0.4978, 0.3474, 0.4933, 0.3541, 0.4956, 0.3519, 0.5003, 0.3519, 0.5003, 0.3581, 0.5032, 0.357, 0.5104, 0.349, 0.5084, 0.3399, 0.5061, 0.3444, 0.4978, 0.3519, 0.5003, 0.349, 0.5084, 0.349, 0.5084, 0.357, 0.5104, 0.3564, 0.5261, 0.3462, 0.5289, 0.3337, 0.5266, 0.3399, 0.5061, 0.349, 0.5084, 0.3462, 0.5289, 0.3462, 0.5289, 0.3564, 0.5261, 0.3562, 0.5308, 0.3466, 0.5334, 0.335, 0.5329, 0.3337, 0.5266, 0.3462, 0.5289, 0.3466, 0.5334, 0.3622, 0.5372, 0.3562, 0.5308, 0.3564, 0.5261, 0.366, 0.537, 0.3337, 0.5266, 0.335, 0.5329, 0.3288, 0.5443, 0.3218, 0.5465, 0.3858, 0.5112, 0.382, 0.5202, 0.3737, 0.511, 0.3776, 0.5042, 0.3138, 0.489, 0.2656, 0.503, 0.277, 0.4563, 0.3211, 0.4707, 0.3578, 0.4892, 0.3634, 0.4942, 0.3592, 0.499, 0.3541, 0.4956, 0.3474, 0.4933, 0.3497, 0.4856, 0.3578, 0.4892, 0.3541, 0.4956, 0.3823, 0.4662, 0.3835, 0.4835, 0.3753, 0.4851, 0.3703, 0.4747, 0.3589, 0.4669, 0.3638, 0.4545, 0.3823, 0.4662, 0.3703, 0.4747, 0.3703, 0.4747, 0.3753, 0.4851, 0.3695, 0.4878, 0.3622, 0.483, 0.3554, 0.4752, 0.3589, 0.4669, 0.3703, 0.4747, 0.3622, 0.483, 0.3622, 0.483, 0.3695, 0.4878, 0.3634, 0.4942, 0.3578, 0.4892, 0.3497, 0.4856, 0.3554, 0.4752, 0.3622, 0.483, 0.3578, 0.4892, 0.3957, 0.5019, 0.3927, 0.5052, 0.389, 0.5017, 0.3891, 0.497, 0.3147, 0.4281, 0.2968, 0.4103, 0.3169, 0.3957, 0.3337, 0.4288, 0.3891, 0.497, 0.389, 0.5017, 0.381, 0.497, 0.38, 0.4913, 0.3353, 0.4565, 0.3147, 0.4281, 0.3337, 0.4288, 0.3485, 0.4581, 0.38, 0.4913, 0.381, 0.497, 0.3756, 0.4951, 0.374, 0.4911, 0.3419, 0.4677, 0.3353, 0.4565, 0.3485, 0.4581, 0.3496, 0.4693, 0.374, 0.4911, 0.3756, 0.4951, 0.371, 0.4959, 0.3694, 0.4925, 0.343, 0.4761, 0.3419, 0.4677, 0.3496, 0.4693, 0.349, 0.4769, 0.3678, 0.4999, 0.3653, 0.4972, 0.3694, 0.4925, 0.371, 0.4959, 0.349, 0.4769, 0.3449, 0.485, 0.3395, 0.4837, 0.343, 0.4761, 0.3634, 0.4942, 0.3695, 0.4878, 0.3694, 0.4925, 0.3653, 0.4972, 0.349, 0.4769, 0.3554, 0.4752, 0.3497, 0.4856, 0.3449, 0.485, 0.3695, 0.4878, 0.3753, 0.4851, 0.374, 0.4911, 0.3694, 0.4925, 0.3496, 0.4693, 0.3589, 0.4669, 0.3554, 0.4752, 0.349, 0.4769, 0.3753, 0.4851, 0.3835, 0.4835, 0.38, 0.4913, 0.374, 0.4911, 0.3485, 0.4581, 0.3638, 0.4545, 0.3589, 0.4669, 0.3496, 0.4693, 0.3835, 0.4835, 0.3983, 0.4904, 0.3891, 0.497, 0.38, 0.4913, 0.3337, 0.4288, 0.3643, 0.4062, 0.3638, 0.4545, 0.3485, 0.4581, 0.4044, 0.4947, 0.3957, 0.5019, 0.3891, 0.497, 0.3983, 0.4904, 0.3337, 0.4288, 0.3169, 0.3957, 0.3687, 0.3804, 0.3643, 0.4062, 0.4145, 0.4547, 0.3983, 0.4904, 0.3835, 0.4835, 0.3823, 0.4662, 0.3638, 0.4545, 0.3643, 0.4062, 0.4145, 0.4547, 0.3823, 0.4662, 0.4228, 0.4669, 0.4171, 0.4893, 0.4133, 0.4936, 0.4044, 0.4947, 0.4092, 0.379, 0.4251, 0.395, 0.4266, 0.4357, 0.3687, 0.3804, 0.4228, 0.4669, 0.4044, 0.4947, 0.3983, 0.4904, 0.4145, 0.4547, 0.3643, 0.4062, 0.3687, 0.3804, 0.4266, 0.4357, 0.4145, 0.4547, 0.4297, 0.4555, 0.4228, 0.4669, 0.4145, 0.4547, 0.4145, 0.4547, 0.4266, 0.4357, 0.4297, 0.4555, 0.3927, 0.5052, 0.3858, 0.5112, 0.3776, 0.5042, 0.389, 0.5017, 0.3211, 0.4707, 0.277, 0.4563, 0.2968, 0.4103, 0.3147, 0.4281, 0.3776, 0.5042, 0.3761, 0.5015, 0.381, 0.497, 0.389, 0.5017, 0.3353, 0.4565, 0.3286, 0.4711, 0.3211, 0.4707, 0.3147, 0.4281, 0.3761, 0.5015, 0.3724, 0.5003, 0.3756, 0.4951, 0.381, 0.497, 0.3419, 0.4677, 0.3345, 0.4768, 0.3286, 0.4711, 0.3353, 0.4565, 0.3678, 0.4999, 0.371, 0.4959, 0.3756, 0.4951, 0.3724, 0.5003, 0.3419, 0.4677, 0.343, 0.4761, 0.3395, 0.4837, 0.3345, 0.4768, 0.3564, 0.5261, 0.357, 0.5104, 0.3617, 0.51, 0.3668, 0.5205, 0.3341, 0.5021, 0.3399, 0.5061, 0.3337, 0.5266, 0.3171, 0.5152, 0.3737, 0.511, 0.3668, 0.5205, 0.3617, 0.51, 0.366, 0.5088, 0.3341, 0.5021, 0.3171, 0.5152, 0.3138, 0.489, 0.3295, 0.4964, 0.382, 0.5202, 0.3789, 0.529, 0.3668, 0.5205, 0.3737, 0.511, 0.3171, 0.5152, 0.2772, 0.5396, 0.2656, 0.503, 0.3138, 0.489, 0.3789, 0.529, 0.3693, 0.5385, 0.366, 0.537, 0.3668, 0.5205, 0.3218, 0.5465, 0.317, 0.5534, 0.2772, 0.5396, 0.3171, 0.5152, 0.366, 0.537, 0.3564, 0.5261, 0.3668, 0.5205, 0.3171, 0.5152, 0.3337, 0.5266, 0.3218, 0.5465, 0.3789, 0.529, 0.3723, 0.5396, 0.3693, 0.5385, 0.317, 0.5534, 0.3121, 0.5599, 0.2772, 0.5396, 0.3678, 0.4999, 0.3648, 0.5026, 0.3618, 0.5011, 0.3653, 0.4972, 0.3431, 0.4923, 0.3386, 0.4905, 0.3395, 0.4837, 0.3449, 0.485, 0.3634, 0.4942, 0.3653, 0.4972, 0.3618, 0.5011, 0.3592, 0.499, 0.3431, 0.4923, 0.3449, 0.485, 0.3497, 0.4856, 0.3474, 0.4933, 0.366, 0.5088, 0.3617, 0.51, 0.3618, 0.5011, 0.3648, 0.5026, 0.3431, 0.4923, 0.3341, 0.5021, 0.3295, 0.4964, 0.3386, 0.4905, 0.357, 0.5104, 0.3581, 0.5032, 0.3618, 0.5011, 0.3617, 0.51, 0.3431, 0.4923, 0.3444, 0.4978, 0.3399, 0.5061, 0.3341, 0.5021, 0.3592, 0.499, 0.3618, 0.5011, 0.3581, 0.5032, 0.3444, 0.4978, 0.3431, 0.4923, 0.3474, 0.4933, 0.3696, 0.5016, 0.3702, 0.5011, 0.3704, 0.5014, 0.3698, 0.5017, 0.3348, 0.4813, 0.3355, 0.4813, 0.3353, 0.4828, 0.335, 0.4826, 0.3696, 0.5016, 0.3698, 0.5017, 0.3694, 0.502, 0.3692, 0.5019, 0.335, 0.4835, 0.335, 0.4826, 0.3353, 0.4828, 0.3352, 0.4837, 0.3692, 0.5019, 0.3694, 0.502, 0.3692, 0.5022, 0.3692, 0.5021, 0.3348, 0.4839, 0.335, 0.4835, 0.3352, 0.4837, 0.335, 0.484, 0.3692, 0.5021, 0.3692, 0.5022, 0.3691, 0.5025, 0.369, 0.5024, 0.3346, 0.4845, 0.3348, 0.4839, 0.335, 0.484, 0.3348, 0.4845, 0.369, 0.5024, 0.3691, 0.5025, 0.3688, 0.5032, 0.3685, 0.5031, 0.3338, 0.4857, 0.3346, 0.4845, 0.3348, 0.4845, 0.3342, 0.486, 0.3685, 0.5031, 0.3688, 0.5032, 0.3686, 0.5049, 0.368, 0.5053, 0.3314, 0.488, 0.3338, 0.4857, 0.3342, 0.486, 0.3316, 0.4894, 0.3688, 0.5032, 0.369, 0.503, 0.369, 0.5043, 0.3686, 0.5049, 0.332, 0.4867, 0.3338, 0.4851, 0.3338, 0.4857, 0.3314, 0.488, 0.3691, 0.5025, 0.3692, 0.5025, 0.369, 0.503, 0.3688, 0.5032, 0.3338, 0.4851, 0.3344, 0.4844, 0.3346, 0.4845, 0.3338, 0.4857, 0.3692, 0.5022, 0.3693, 0.5022, 0.3692, 0.5025, 0.3691, 0.5025, 0.3344, 0.4844, 0.3347, 0.484, 0.3348, 0.4839, 0.3346, 0.4845, 0.3694, 0.502, 0.3694, 0.5021, 0.3693, 0.5022, 0.3692, 0.5022, 0.3347, 0.484, 0.3347, 0.4836, 0.335, 0.4835, 0.3348, 0.4839, 0.3698, 0.5017, 0.3698, 0.502, 0.3694, 0.5021, 0.3694, 0.502, 0.3347, 0.4836, 0.3345, 0.4829, 0.335, 0.4826, 0.335, 0.4835, 0.3698, 0.5017, 0.3704, 0.5014, 0.3703, 0.502, 0.3698, 0.502, 0.3339, 0.482, 0.3348, 0.4813, 0.335, 0.4826, 0.3345, 0.4829, 0.3737, 0.511, 0.366, 0.5088, 0.3698, 0.5065, 0.3717, 0.508, 0.3275, 0.4881, 0.3295, 0.4964, 0.3138, 0.489, 0.3223, 0.4872, 0.366, 0.5088, 0.368, 0.5053, 0.3686, 0.5049, 0.3698, 0.5065, 0.3314, 0.488, 0.3316, 0.4894, 0.3295, 0.4964, 0.3275, 0.4881, 0.3776, 0.5042, 0.3737, 0.511, 0.3717, 0.508, 0.3761, 0.5015, 0.3223, 0.4872, 0.3138, 0.489, 0.3211, 0.4707, 0.3286, 0.4711, 0.3724, 0.5003, 0.3718, 0.5016, 0.3704, 0.5014, 0.3702, 0.5011, 0.3348, 0.4813, 0.333, 0.4792, 0.3345, 0.4768, 0.3355, 0.4813, 0.3686, 0.5049, 0.369, 0.5043, 0.3696, 0.5044, 0.3698, 0.5065, 0.331, 0.4858, 0.332, 0.4867, 0.3314, 0.488, 0.3275, 0.4881, 0.3699, 0.5042, 0.3707, 0.5057, 0.3698, 0.5065, 0.3696, 0.5044, 0.3275, 0.4881, 0.3276, 0.4858, 0.331, 0.4852, 0.331, 0.4858, 0.3707, 0.5042, 0.3707, 0.5057, 0.3699, 0.5042, 0.3702, 0.504, 0.331, 0.4852, 0.3276, 0.4858, 0.33, 0.484, 0.3308, 0.4845, 0.371, 0.5032, 0.3722, 0.5033, 0.3707, 0.5057, 0.3707, 0.5042, 0.3276, 0.4858, 0.3298, 0.4804, 0.3312, 0.4823, 0.33, 0.484, 0.3718, 0.5016, 0.3722, 0.5033, 0.371, 0.5032, 0.3709, 0.5024, 0.3312, 0.4823, 0.3298, 0.4804, 0.333, 0.4792, 0.3327, 0.4816, 0.3704, 0.5014, 0.3718, 0.5016, 0.3709, 0.5024, 0.3703, 0.502, 0.3327, 0.4816, 0.333, 0.4792, 0.3348, 0.4813, 0.3339, 0.482, 0.3761, 0.5015, 0.3722, 0.5033, 0.3718, 0.5016, 0.3724, 0.5003, 0.333, 0.4792, 0.3298, 0.4804, 0.3286, 0.4711, 0.3345, 0.4768, 0.3761, 0.5015, 0.3717, 0.508, 0.3707, 0.5057, 0.3722, 0.5033, 0.3276, 0.4858, 0.3223, 0.4872, 0.3286, 0.4711, 0.3298, 0.4804, 0.3717, 0.508, 0.3698, 0.5065, 0.3707, 0.5057, 0.3276, 0.4858, 0.3275, 0.4881, 0.3223, 0.4872, 0.3703, 0.502, 0.3709, 0.5024, 0.3705, 0.5026, 0.3701, 0.5022, 0.3328, 0.4825, 0.3327, 0.4816, 0.3339, 0.482, 0.3338, 0.4826, 0.3709, 0.5024, 0.371, 0.5032, 0.3706, 0.5032, 0.3705, 0.5026, 0.3318, 0.483, 0.3312, 0.4823, 0.3327, 0.4816, 0.3328, 0.4825, 0.371, 0.5032, 0.3707, 0.5042, 0.3705, 0.5038, 0.3706, 0.5032, 0.3308, 0.4839, 0.33, 0.484, 0.3312, 0.4823, 0.3318, 0.483, 0.3707, 0.5042, 0.3702, 0.504, 0.3701, 0.5037, 0.3705, 0.5038, 0.3314, 0.4843, 0.3308, 0.4845, 0.33, 0.484, 0.3308, 0.4839, 0.3702, 0.504, 0.3699, 0.5042, 0.3697, 0.5039, 0.3701, 0.5037, 0.3316, 0.4852, 0.331, 0.4852, 0.3308, 0.4845, 0.3314, 0.4843, 0.3699, 0.5042, 0.3696, 0.5044, 0.3697, 0.5042, 0.3697, 0.5039, 0.3313, 0.4855, 0.331, 0.4858, 0.331, 0.4852, 0.3316, 0.4852, 0.3696, 0.5044, 0.369, 0.5043, 0.3692, 0.504, 0.3697, 0.5042, 0.332, 0.4861, 0.332, 0.4867, 0.331, 0.4858, 0.3313, 0.4855, 0.3698, 0.502, 0.3703, 0.502, 0.3701, 0.5022, 0.3697, 0.5022, 0.3338, 0.4826, 0.3339, 0.482, 0.3345, 0.4829, 0.3344, 0.4832, 0.3694, 0.5021, 0.3698, 0.502, 0.3697, 0.5022, 0.3694, 0.5022, 0.3344, 0.4832, 0.3345, 0.4829, 0.3347, 0.4836, 0.3346, 0.4837, 0.3693, 0.5022, 0.3694, 0.5021, 0.3694, 0.5022, 0.3693, 0.5023, 0.3346, 0.4837, 0.3347, 0.4836, 0.3347, 0.484, 0.3345, 0.484, 0.3692, 0.5025, 0.3693, 0.5022, 0.3693, 0.5023, 0.3692, 0.5025, 0.3345, 0.484, 0.3347, 0.484, 0.3344, 0.4844, 0.3344, 0.4843, 0.369, 0.503, 0.3692, 0.5025, 0.3692, 0.5025, 0.3692, 0.5029, 0.3344, 0.4843, 0.3344, 0.4844, 0.3338, 0.4851, 0.3338, 0.4848, 0.369, 0.5043, 0.369, 0.503, 0.3692, 0.5029, 0.3692, 0.504, 0.3338, 0.4848, 0.3338, 0.4851, 0.332, 0.4867, 0.332, 0.4861, 0.3701, 0.5037, 0.3697, 0.5039, 0.3696, 0.5033, 0.37, 0.5033, 0.3327, 0.4846, 0.3316, 0.4852, 0.3314, 0.4843, 0.3322, 0.484, 0.37, 0.5033, 0.3696, 0.5033, 0.3696, 0.5028, 0.3699, 0.5028, 0.3334, 0.484, 0.3327, 0.4846, 0.3322, 0.484, 0.3331, 0.4836, 0.3699, 0.5028, 0.3696, 0.5028, 0.3696, 0.5026, 0.3698, 0.5024, 0.3338, 0.4837, 0.3334, 0.484, 0.3331, 0.4836, 0.3338, 0.4834, 0.3698, 0.5024, 0.3696, 0.5026, 0.3695, 0.5024, 0.3696, 0.5023, 0.3341, 0.4838, 0.3338, 0.4837, 0.3338, 0.4834, 0.3342, 0.4835, 0.3697, 0.5022, 0.3701, 0.5022, 0.3698, 0.5024, 0.3696, 0.5023, 0.3338, 0.4834, 0.3338, 0.4826, 0.3344, 0.4832, 0.3342, 0.4835, 0.3705, 0.5026, 0.3699, 0.5028, 0.3698, 0.5024, 0.3701, 0.5022, 0.3338, 0.4834, 0.3331, 0.4836, 0.3328, 0.4825, 0.3338, 0.4826, 0.3705, 0.5026, 0.3706, 0.5032, 0.37, 0.5033, 0.3699, 0.5028, 0.3322, 0.484, 0.3318, 0.483, 0.3328, 0.4825, 0.3331, 0.4836, 0.3701, 0.5037, 0.37, 0.5033, 0.3706, 0.5032, 0.3705, 0.5038, 0.3318, 0.483, 0.3322, 0.484, 0.3314, 0.4843, 0.3308, 0.4839, 0.3697, 0.5042, 0.3692, 0.504, 0.3696, 0.5033, 0.3697, 0.5039, 0.3327, 0.4846, 0.332, 0.4861, 0.3313, 0.4855, 0.3316, 0.4852, 0.3692, 0.5029, 0.3696, 0.5028, 0.3696, 0.5033, 0.3692, 0.504, 0.3327, 0.4846, 0.3334, 0.484, 0.3338, 0.4848, 0.332, 0.4861, 0.3692, 0.5025, 0.3696, 0.5026, 0.3696, 0.5028, 0.3692, 0.5029, 0.3334, 0.484, 0.3338, 0.4837, 0.3344, 0.4843, 0.3338, 0.4848, 0.3693, 0.5023, 0.3695, 0.5024, 0.3696, 0.5026, 0.3692, 0.5025, 0.3338, 0.4837, 0.3341, 0.4838, 0.3345, 0.484, 0.3344, 0.4843, 0.3694, 0.5022, 0.3696, 0.5023, 0.3695, 0.5024, 0.3693, 0.5023, 0.3341, 0.4838, 0.3342, 0.4835, 0.3346, 0.4837, 0.3345, 0.484, 0.3697, 0.5022, 0.3696, 0.5023, 0.3694, 0.5022, 0.3346, 0.4837, 0.3342, 0.4835, 0.3344, 0.4832, 0.3685, 0.5031, 0.368, 0.5053, 0.3664, 0.5037, 0.3684, 0.5025, 0.3356, 0.4897, 0.3316, 0.4894, 0.3342, 0.486, 0.3353, 0.4856, 0.369, 0.5024, 0.3685, 0.5031, 0.3684, 0.5025, 0.3689, 0.5022, 0.3353, 0.4856, 0.3342, 0.486, 0.3348, 0.4845, 0.3351, 0.4844, 0.3692, 0.5021, 0.369, 0.5024, 0.3689, 0.5022, 0.3691, 0.5021, 0.3351, 0.4844, 0.3348, 0.4845, 0.335, 0.484, 0.3351, 0.4841, 0.3692, 0.5019, 0.3692, 0.5021, 0.3691, 0.5021, 0.3691, 0.502, 0.3351, 0.4841, 0.335, 0.484, 0.3352, 0.4837, 0.3352, 0.4839, 0.3696, 0.5016, 0.3692, 0.5019, 0.3691, 0.502, 0.3691, 0.5016, 0.3352, 0.4839, 0.3352, 0.4837, 0.3353, 0.4828, 0.3358, 0.4836, 0.3702, 0.5011, 0.3696, 0.5016, 0.3691, 0.5016, 0.369, 0.5003, 0.3358, 0.4836, 0.3353, 0.4828, 0.3355, 0.4813, 0.3379, 0.4824, 0.3691, 0.5016, 0.3684, 0.5025, 0.3664, 0.5037, 0.369, 0.5003, 0.3356, 0.4897, 0.3353, 0.4856, 0.3358, 0.4836, 0.3379, 0.4824, 0.3691, 0.5016, 0.3691, 0.502, 0.3689, 0.5022, 0.3684, 0.5025, 0.3351, 0.4844, 0.3352, 0.4839, 0.3358, 0.4836, 0.3353, 0.4856, 0.3691, 0.502, 0.3691, 0.5021, 0.3689, 0.5022, 0.3351, 0.4844, 0.3351, 0.4841, 0.3352, 0.4839, 0.3678, 0.4999, 0.3724, 0.5003, 0.3702, 0.5011, 0.369, 0.5003, 0.3355, 0.4813, 0.3345, 0.4768, 0.3395, 0.4837, 0.3379, 0.4824, 0.3678, 0.4999, 0.369, 0.5003, 0.3664, 0.5037, 0.3648, 0.5026, 0.3356, 0.4897, 0.3379, 0.4824, 0.3395, 0.4837, 0.3386, 0.4905, 0.366, 0.5088, 0.3648, 0.5026, 0.3664, 0.5037, 0.368, 0.5053, 0.3356, 0.4897, 0.3386, 0.4905, 0.3295, 0.4964, 0.3316, 0.4894])
me_suzanne.materials.append(mat_eyes)
me_suzanne.materials.append(mat_head)
me_suzanne.use_remesh_preserve_volume = False
me_suzanne.use_remesh_preserve_attributes = False
me_suzanne.use_mirror_vertex_groups = False
me_suzanne.update()

# ---- objects
ob_suzanne = bpy.data.objects.new('Suzanne', me_suzanne)

# ---- transforms, parenting, visibility, modifiers, constraints
ob_suzanne.location = (0.0, 0.0, 0.9884)
ob_suzanne.lineart.crease_threshold = 0.0

# ---- collection membership
col_collection_1.objects.link(ob_suzanne)

# ---- scene / render settings (as saved in the file)
scene.frame_start = 1; scene.frame_end = 250; scene.frame_set(0)
scene.render.engine = 'BLENDER_EEVEE_NEXT'
scene.render.resolution_percentage = 50
scene.render.dither_intensity = 0.0
scene.cycles.use_denoising = False
scene.cycles.samples = 128
scene.cycles.sampling_pattern = 'TABULATED_SOBOL'
scene.cycles.use_adaptive_sampling = False
scene.cycles.use_light_tree = False
scene.cycles.blur_glossy = 0.0
scene.cycles.sample_clamp_indirect = 0.0
scene.view_settings.view_transform = 'Standard'
bpy.context.view_layer.update()

# ---- added for rendering (the .blend has no active camera and no usable light): camera, sun
cam_auto = bpy.data.cameras.new('AutoCamera')
cam_auto.lens = 50.0
cam_auto.sensor_width = 36.0
cam_auto.clip_end = 1000.0
ob_auto_camera = bpy.data.objects.new('AutoCamera', cam_auto)
scene.collection.objects.link(ob_auto_camera)
ob_auto_camera.location = (3.49307, -4.19168, 3.78286)
ob_auto_camera.rotation_euler = (1.09748, -7.21219e-08, 0.694738)
scene.camera = ob_auto_camera
light_auto_sun = bpy.data.lights.new('AutoSun', 'SUN')
light_auto_sun.energy = 3.0
light_auto_sun.angle = 0.0523599
ob_auto_sun = bpy.data.objects.new('AutoSun', light_auto_sun)
scene.collection.objects.link(ob_auto_sun)
ob_auto_sun.rotation_euler = (0.872665, 0.174533, 0.523599)
bpy.context.view_layer.update()
